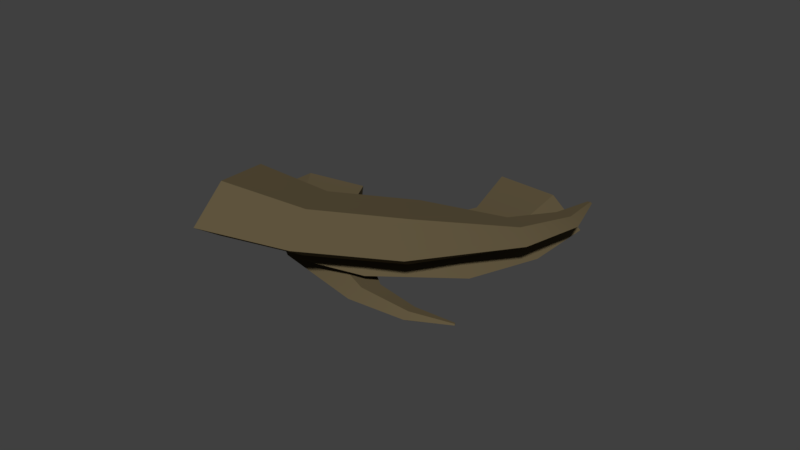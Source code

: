 # Source: SM_AnimalClaws_001.blend  (saved by Blender 2.79.0; exported with 4.5.12 LTS)
import bpy
from mathutils import Matrix  # noqa: F401  (used for matrix-valued properties, if any)

bpy.ops.wm.read_factory_settings(use_empty=True)
scene = bpy.context.scene
scene.name = 'Scene'

# ---- collections
col_collection_1 = bpy.data.collections.new('Collection 1'); scene.collection.children.link(col_collection_1)

# ---- materials (node trees are filled in below, after node groups)
mat_claws = bpy.data.materials.new('Claws')
mat_claws.alpha_threshold = 0.0
mat_claws.use_transparent_shadow = False
mat_claws.diffuse_color = (0.1193, 0.09261, 0.04968, 1.0)
mat_claws.specular_color = (0.5071, 0.5071, 0.5071)
mat_claws.roughness = 0.5
mat_claws.specular_intensity = 0.6667
mat_claws.line_color = (0.0, 0.0, 0.0, 1.0)

# ---- node groups
ng_auto_smooth = bpy.data.node_groups.new('Auto Smooth', 'GeometryNodeTree')
_s = ng_auto_smooth.interface.new_socket(name='Geometry', in_out='OUTPUT', socket_type='NodeSocketGeometry')
_s = ng_auto_smooth.interface.new_socket(name='Geometry', in_out='INPUT', socket_type='NodeSocketGeometry')
_s = ng_auto_smooth.interface.new_socket(name='Angle', in_out='INPUT', socket_type='NodeSocketFloat')
_s.subtype = 'ANGLE'
_s.min_value = 0.0
_s.max_value = 3.142
ng_auto_smooth.is_modifier = True
_N = ng_auto_smooth.nodes; _L = ng_auto_smooth.links
n0 = _N.new('NodeGroupOutput'); n0.name = 'Group Output'; n0.location = (480, -100)
n1 = _N.new('NodeGroupInput'); n1.name = 'Group Input'; n1.location = (-420, -300)
n2 = _N.new('NodeGroupInput'); n2.name = 'Group Input.001'; n2.location = (-60, -100)
n3 = _N.new('GeometryNodeSetShadeSmooth'); n3.name = 'Set Shade Smooth'; n3.location = (120, -100)
n3.domain = 'EDGE'
n4 = _N.new('GeometryNodeSetShadeSmooth'); n4.name = 'Set Shade Smooth.001'; n4.location = (300, -100)
n5 = _N.new('GeometryNodeInputMeshEdgeAngle'); n5.name = 'Edge Angle'; n5.location = (-420, -220)
n6 = _N.new('GeometryNodeInputEdgeSmooth'); n6.name = 'Is Edge Smooth'; n6.location = (-60, -160)
n7 = _N.new('GeometryNodeInputShadeSmooth'); n7.name = 'Is Face Smooth'; n7.location = (-240, -340)
n8 = _N.new('FunctionNodeBooleanMath'); n8.name = 'Boolean Math'; n8.location = (-60, -220)
n9 = _N.new('FunctionNodeCompare'); n9.name = 'Compare'; n9.location = (-240, -180)
n9.operation = 'LESS_EQUAL'
_L.new(n5.outputs[0], n9.inputs[0])
_L.new(n4.outputs[0], n0.inputs[0])
_L.new(n1.outputs[1], n9.inputs[1])
_L.new(n9.outputs[0], n8.inputs[0])
_L.new(n7.outputs[0], n8.inputs[1])
_L.new(n2.outputs[0], n3.inputs[0])
_L.new(n6.outputs[0], n3.inputs[1])
_L.new(n3.outputs[0], n4.inputs[0])
_L.new(n8.outputs[0], n3.inputs[2])
n0.is_active_output = True

# ---- material node trees

# ---- world
world_world = bpy.data.worlds.new('World'); scene.world = world_world
world_world.color = (0.05088, 0.05088, 0.05088)
world_world.use_sun_shadow = False
world_world.sun_shadow_jitter_overblur = 0.0
world_world.cycles.sampling_method = 'MANUAL'

# ---- meshes
me_circle = bpy.data.meshes.new('Circle')
me_circle.from_pydata([(0.1709, -1.595, 0.1527), (0.8423, -0.8237, 0.1527), (0.4856, -0.8237, 0.3456), (-0.09161, -0.8237, 0.2719), (-0.09161, -0.8237, 0.03343), (0.4856, -0.8237, -0.04026), (0.6276, 0.06803, 0.1527), (0.2807, 0.03042, 0.3414), (-0.2807, -0.03042, 0.2693), (-0.2807, -0.03042, 0.03604), (0.2807, 0.03042, -0.03604), (-0.0528, 0.9561, 0.1527), (-0.1929, 0.8661, 0.2427), (-0.4196, 0.7204, 0.2083), (-0.4196, 0.7204, 0.09701), (-0.1929, 0.8661, 0.06261), (-0.6397, 1.325, 0.1527), (-0.693, 1.243, 0.2054), (-0.7792, 1.111, 0.1852), (-0.7792, 1.111, 0.1201), (-0.693, 1.243, 0.09997), (-1.198, 1.367, 0.1527), (0.3665, -1.62, 0.3853), (0.7931, -1.675, 0.1527), (-0.3239, -1.532, 0.2964), (-0.3239, -1.532, 0.008892), (0.3665, -1.62, -0.07996), (-1.196, 1.375, 0.1622), (-1.192, 1.392, 0.1527), (-1.203, 1.347, 0.1586), (-1.203, 1.347, 0.1468), (-1.196, 1.375, 0.1431), (-2.419, -0.7906, 0.5065), (-2.279, 0.2907, 0.3796), (-2.024, -0.01772, 0.2139), (-1.618, -0.4677, 0.3552), (-1.623, -0.4373, 0.6082), (-2.032, 0.03135, 0.6233), (-1.412, 0.7456, 0.3422), (-1.193, 0.4192, 0.1825), (-0.8482, -0.06104, 0.3244), (-0.8531, -0.03137, 0.5719), (-1.201, 0.4672, 0.5828), (-0.2191, 0.8275, 0.3559), (-0.1908, 0.6414, 0.2818), (-0.1487, 0.3631, 0.353), (-0.151, 0.3773, 0.4711), (-0.1946, 0.6643, 0.4728), (0.4906, 0.6193, 0.3948), (0.4638, 0.513, 0.3503), (0.4182, 0.3543, 0.3901), (0.4169, 0.3625, 0.4592), (0.4616, 0.5264, 0.4621), (0.9183, 0.2047, 0.4529), (-2.578, -0.6766, 0.2393), (-2.928, -0.3459, 0.4431), (-2.023, -1.153, 0.4029), (-2.029, -1.116, 0.708), (-2.588, -0.6174, 0.7328), (0.9234, 0.2103, 0.4421), (0.9343, 0.2268, 0.4506), (0.9055, 0.1861, 0.4485), (0.9052, 0.1876, 0.4611), (0.923, 0.2127, 0.4624), (1.289, -0.01389, 0.7305), (0.6292, 1.171, 0.7745), (0.4753, 0.7188, 1.016), (0.2213, 0.00386, 0.8987), (0.2183, 0.01385, 0.5843), (0.4704, 0.735, 0.5075), (-0.5746, 1.294, 0.79), (-0.6775, 0.838, 1.026), (-0.8488, 0.1161, 0.9091), (-0.8517, 0.1259, 0.6015), (-0.6823, 0.8538, 0.5279), (-1.978, 0.8363, 0.7889), (-1.926, 0.6189, 0.9004), (-1.845, 0.2746, 0.8432), (-1.846, 0.2792, 0.6964), (-1.929, 0.6264, 0.6629), (-2.694, 0.2677, 0.7777), (-2.615, 0.1635, 0.8432), (-2.489, -0.0007319, 0.8102), (-2.49, 0.001997, 0.7243), (-2.617, 0.1679, 0.7042), (-2.991, -0.409, 0.7591), (1.415, 0.2202, 1.044), (1.667, 0.7368, 0.7507), (1.001, -0.5961, 0.9046), (0.9973, -0.5841, 0.5254), (1.409, 0.2397, 0.4303), (-3.001, -0.4033, 0.772), (-3.02, -0.3904, 0.7599), (-2.969, -0.4233, 0.7662), (-2.969, -0.4228, 0.7506), (-3.001, -0.4025, 0.7467)], [], [(26, 25, 4, 5), (24, 22, 2, 3), (23, 26, 5, 1), (25, 24, 3, 4), (22, 23, 1, 2), (4, 3, 8, 9), (2, 1, 6, 7), (5, 4, 9, 10), (3, 2, 7, 8), (1, 5, 10, 6), (10, 9, 14, 15), (8, 7, 12, 13), (6, 10, 15, 11), (9, 8, 13, 14), (7, 6, 11, 12), (11, 15, 20, 16), (14, 13, 18, 19), (12, 11, 16, 17), (15, 14, 19, 20), (13, 12, 17, 18), (20, 19, 30, 31), (18, 17, 27, 29), (16, 20, 31, 28), (19, 18, 29, 30), (17, 16, 28, 27), (0, 23, 22), (0, 22, 24), (0, 24, 25), (0, 25, 26), (0, 26, 23), (21, 27, 28), (21, 29, 27), (21, 30, 29), (21, 31, 30), (21, 28, 31), (58, 57, 36, 37), (56, 54, 34, 35), (55, 58, 37, 33), (57, 56, 35, 36), (54, 55, 33, 34), (36, 35, 40, 41), (34, 33, 38, 39), (37, 36, 41, 42), (35, 34, 39, 40), (33, 37, 42, 38), (42, 41, 46, 47), (40, 39, 44, 45), (38, 42, 47, 43), (41, 40, 45, 46), (39, 38, 43, 44), (43, 47, 52, 48), (46, 45, 50, 51), (44, 43, 48, 49), (47, 46, 51, 52), (45, 44, 49, 50), (52, 51, 62, 63), (50, 49, 59, 61), (48, 52, 63, 60), (51, 50, 61, 62), (49, 48, 60, 59), (32, 55, 54), (32, 54, 56), (32, 56, 57), (32, 57, 58), (32, 58, 55), (53, 59, 60), (53, 61, 59), (53, 62, 61), (53, 63, 62), (53, 60, 63), (90, 89, 68, 69), (88, 86, 66, 67), (87, 90, 69, 65), (89, 88, 67, 68), (86, 87, 65, 66), (68, 67, 72, 73), (66, 65, 70, 71), (69, 68, 73, 74), (67, 66, 71, 72), (65, 69, 74, 70), (74, 73, 78, 79), (72, 71, 76, 77), (70, 74, 79, 75), (73, 72, 77, 78), (71, 70, 75, 76), (75, 79, 84, 80), (78, 77, 82, 83), (76, 75, 80, 81), (79, 78, 83, 84), (77, 76, 81, 82), (84, 83, 94, 95), (82, 81, 91, 93), (80, 84, 95, 92), (83, 82, 93, 94), (81, 80, 92, 91), (64, 87, 86), (64, 86, 88), (64, 88, 89), (64, 89, 90), (64, 90, 87), (85, 91, 92), (85, 93, 91), (85, 94, 93), (85, 95, 94), (85, 92, 95)])
me_circle.polygons.foreach_set('use_smooth', [True] * 105)
_k = set([(1, 6), (1, 23), (2, 7), (2, 22), (3, 8), (3, 24), (4, 9), (4, 25), (5, 10), (5, 26), (6, 11), (7, 12), (8, 13), (9, 14), (10, 15), (11, 16), (12, 17), (13, 18), (14, 19), (15, 20), (16, 28), (17, 27), (18, 29), (19, 30), (20, 31), (22, 23), (22, 24), (23, 26), (24, 25), (25, 26), (27, 28), (27, 29), (28, 31), (29, 30), (30, 31), (33, 38), (33, 55), (34, 39), (34, 54), (35, 40), (35, 56), (36, 41), (36, 57), (37, 42), (37, 58), (38, 43), (39, 44), (40, 45), (41, 46), (42, 47), (43, 48), (44, 49), (45, 50), (46, 51), (47, 52), (48, 60), (49, 59), (50, 61), (51, 62), (52, 63), (54, 55), (54, 56), (55, 58), (56, 57), (57, 58), (59, 60), (59, 61), (60, 63), (61, 62), (62, 63), (65, 70), (65, 87), (66, 71), (66, 86), (67, 72), (67, 88), (68, 73), (68, 89), (69, 74), (69, 90), (70, 75), (71, 76), (72, 77), (73, 78), (74, 79), (75, 80), (76, 81), (77, 82), (78, 83), (79, 84), (80, 92), (81, 91), (82, 93), (83, 94), (84, 95), (86, 87), (86, 88), (87, 90), (88, 89), (89, 90), (91, 92), (91, 93), (92, 95), (93, 94), (94, 95)])
me_circle.attributes.new('sharp_edge', 'BOOLEAN', 'EDGE').data.foreach_set('value', [ (min(e.vertices), max(e.vertices)) in _k for e in me_circle.edges])
me_circle.materials.append(mat_claws)
me_circle.use_remesh_preserve_volume = False
me_circle.use_remesh_preserve_attributes = False
me_circle.use_mirror_vertex_groups = False
me_circle.update()

# ---- objects
ob_claws = bpy.data.objects.new('Claws', me_circle)

# ---- transforms, parenting, visibility, modifiers, constraints
ob_claws.location = (0.0, 0.0, 0.0)
ob_claws.rotation_euler = (-0.02118, -0.1017, -2.369)
ob_claws.scale = (0.064, 0.06521, 0.07119)
ob_claws.lineart.crease_threshold = 0.0
_m = ob_claws.modifiers.new('Auto Smooth', 'NODES')
_m.node_group = ng_auto_smooth
_gi = [s.identifier for s in ng_auto_smooth.interface.items_tree if s.item_type == 'SOCKET' and s.in_out == 'INPUT']
_m[_gi[1]] = 3.142  # Angle

# ---- collection membership
col_collection_1.objects.link(ob_claws)

# ---- scene / render settings (as saved in the file)
scene.frame_start = 1; scene.frame_end = 250; scene.frame_set(1)
scene.render.engine = 'BLENDER_EEVEE_NEXT'
scene.render.resolution_percentage = 50
scene.render.dither_intensity = 0.0
scene.cycles.use_denoising = False
scene.cycles.samples = 128
scene.cycles.sampling_pattern = 'TABULATED_SOBOL'
scene.cycles.use_adaptive_sampling = False
scene.cycles.use_light_tree = False
scene.cycles.blur_glossy = 0.0
scene.cycles.sample_clamp_indirect = 0.0
scene.view_settings.view_transform = 'Standard'
bpy.context.view_layer.update()

# ---- added for rendering (the .blend has no active camera and no usable light): camera, sun
cam_auto = bpy.data.cameras.new('AutoCamera')
cam_auto.lens = 50.0
cam_auto.sensor_width = 36.0
cam_auto.clip_end = 1000.0
ob_auto_camera = bpy.data.objects.new('AutoCamera', cam_auto)
scene.collection.objects.link(ob_auto_camera)
ob_auto_camera.location = (0.507798, -0.537839, 0.414215)
ob_auto_camera.rotation_euler = (1.09748, -7.21219e-08, 0.694738)
scene.camera = ob_auto_camera
light_auto_sun = bpy.data.lights.new('AutoSun', 'SUN')
light_auto_sun.energy = 3.0
light_auto_sun.angle = 0.0523599
ob_auto_sun = bpy.data.objects.new('AutoSun', light_auto_sun)
scene.collection.objects.link(ob_auto_sun)
ob_auto_sun.rotation_euler = (0.872665, 0.174533, 0.523599)
bpy.context.view_layer.update()
